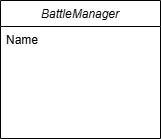

The diagram above was exported from draw.io. Its source (the exported page's mxGraphModel, read from the mxfile embedded in the PNG):
<mxGraphModel dx="819" dy="426" grid="1" gridSize="10" guides="1" tooltips="1" connect="1" arrows="1" fold="1" page="1" pageScale="1" pageWidth="827" pageHeight="1169" math="0" shadow="0">
  <root>
    <mxCell id="WIyWlLk6GJQsqaUBKTNV-0" />
    <mxCell id="WIyWlLk6GJQsqaUBKTNV-1" parent="WIyWlLk6GJQsqaUBKTNV-0" />
    <mxCell id="zkfFHV4jXpPFQw0GAbJ--0" value="BattleManager" style="swimlane;fontStyle=2;align=center;verticalAlign=top;childLayout=stackLayout;horizontal=1;startSize=26;horizontalStack=0;resizeParent=1;resizeLast=0;collapsible=1;marginBottom=0;rounded=0;shadow=0;strokeWidth=1;" parent="WIyWlLk6GJQsqaUBKTNV-1" vertex="1">
      <mxGeometry x="40" y="30" width="160" height="138" as="geometry">
        <mxRectangle x="220" y="120" width="160" height="26" as="alternateBounds" />
      </mxGeometry>
    </mxCell>
    <mxCell id="zkfFHV4jXpPFQw0GAbJ--1" value="Name" style="text;align=left;verticalAlign=top;spacingLeft=4;spacingRight=4;overflow=hidden;rotatable=0;points=[[0,0.5],[1,0.5]];portConstraint=eastwest;" parent="zkfFHV4jXpPFQw0GAbJ--0" vertex="1">
      <mxGeometry y="26" width="160" height="26" as="geometry" />
    </mxCell>
  </root>
</mxGraphModel>